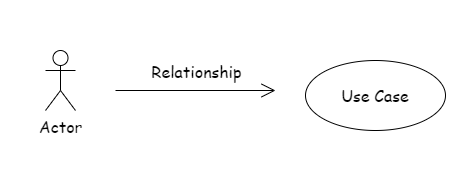

The diagram above was exported from draw.io. Its source (the exported page's mxGraphModel, read from the mxfile embedded in the PNG):
<mxGraphModel dx="1030" dy="779" grid="1" gridSize="10" guides="1" tooltips="1" connect="1" arrows="1" fold="1" page="1" pageScale="1" pageWidth="850" pageHeight="1100" math="0" shadow="0">
  <root>
    <mxCell id="0" />
    <mxCell id="1" parent="0" />
    <mxCell id="7" value="" style="rounded=0;whiteSpace=wrap;html=1;fontFamily=Comic Sans MS;fontSize=16;strokeColor=none;" vertex="1" parent="1">
      <mxGeometry x="95" y="230" width="475" height="170" as="geometry" />
    </mxCell>
    <mxCell id="2" value="Actor" style="shape=umlActor;verticalLabelPosition=bottom;verticalAlign=top;html=1;fontFamily=Comic Sans MS;fontSize=16;" vertex="1" parent="1">
      <mxGeometry x="140" y="280" width="30" height="60" as="geometry" />
    </mxCell>
    <mxCell id="3" value="" style="endArrow=open;endFill=1;endSize=12;html=1;fontFamily=Comic Sans MS;fontSize=16;" edge="1" parent="1">
      <mxGeometry width="160" relative="1" as="geometry">
        <mxPoint x="210" y="320" as="sourcePoint" />
        <mxPoint x="370" y="320" as="targetPoint" />
      </mxGeometry>
    </mxCell>
    <mxCell id="5" value="Relationship" style="edgeLabel;html=1;align=center;verticalAlign=middle;resizable=0;points=[];fontFamily=Comic Sans MS;fontSize=16;" vertex="1" connectable="0" parent="3">
      <mxGeometry x="-0.1625" y="4" relative="1" as="geometry">
        <mxPoint x="13" y="-16" as="offset" />
      </mxGeometry>
    </mxCell>
    <mxCell id="4" value="Use Case" style="ellipse;whiteSpace=wrap;html=1;fontFamily=Comic Sans MS;fontSize=16;" vertex="1" parent="1">
      <mxGeometry x="400" y="290" width="140" height="70" as="geometry" />
    </mxCell>
  </root>
</mxGraphModel>